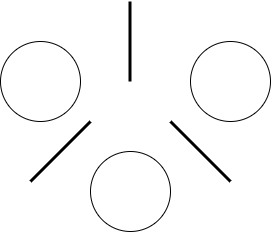

The diagram above was exported from draw.io. Its source (the exported page's mxGraphModel, read from the mxfile embedded in the PNG):
<mxGraphModel dx="850" dy="699" grid="0" gridSize="10" guides="1" tooltips="1" connect="1" arrows="1" fold="1" page="0" pageScale="1" pageWidth="1100" pageHeight="1700" math="0" shadow="0">
  <root>
    <mxCell id="0" />
    <mxCell id="1" parent="0" />
    <mxCell id="OF8J3CyehsyHoZd6hKIi-1" value="" style="ellipse;whiteSpace=wrap;html=1;aspect=fixed;" vertex="1" parent="1">
      <mxGeometry x="190" y="160" width="80" height="80" as="geometry" />
    </mxCell>
    <mxCell id="OF8J3CyehsyHoZd6hKIi-2" value="" style="ellipse;whiteSpace=wrap;html=1;aspect=fixed;" vertex="1" parent="1">
      <mxGeometry x="280" y="270" width="80" height="80" as="geometry" />
    </mxCell>
    <mxCell id="OF8J3CyehsyHoZd6hKIi-3" value="" style="ellipse;whiteSpace=wrap;html=1;aspect=fixed;" vertex="1" parent="1">
      <mxGeometry x="380" y="160" width="80" height="80" as="geometry" />
    </mxCell>
    <mxCell id="OF8J3CyehsyHoZd6hKIi-4" value="" style="endArrow=none;html=1;rounded=0;strokeWidth=3;" edge="1" parent="1">
      <mxGeometry width="50" height="50" relative="1" as="geometry">
        <mxPoint x="220" y="300" as="sourcePoint" />
        <mxPoint x="280" y="240" as="targetPoint" />
      </mxGeometry>
    </mxCell>
    <mxCell id="OF8J3CyehsyHoZd6hKIi-5" value="" style="endArrow=none;html=1;rounded=0;strokeWidth=3;" edge="1" parent="1">
      <mxGeometry width="50" height="50" relative="1" as="geometry">
        <mxPoint x="420" y="300" as="sourcePoint" />
        <mxPoint x="360" y="240" as="targetPoint" />
      </mxGeometry>
    </mxCell>
    <mxCell id="OF8J3CyehsyHoZd6hKIi-6" value="" style="endArrow=none;html=1;rounded=0;strokeWidth=3;" edge="1" parent="1">
      <mxGeometry width="50" height="50" relative="1" as="geometry">
        <mxPoint x="319.5" y="200" as="sourcePoint" />
        <mxPoint x="319.5" y="120" as="targetPoint" />
      </mxGeometry>
    </mxCell>
  </root>
</mxGraphModel>